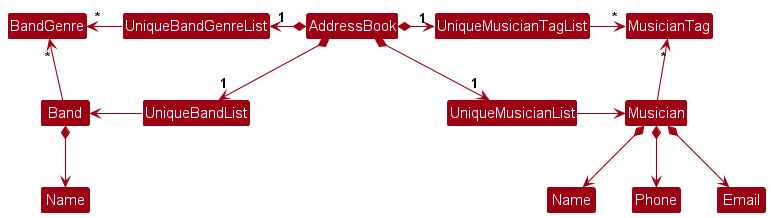

The diagram above was rendered by PlantUML. Its source (embedded in the PNG):
@startuml
!include style.puml
skinparam arrowThickness 1.1
skinparam arrowColor MODEL_COLOR
skinparam classBackgroundColor MODEL_COLOR

Class "Name" as n1
Class "Name" as n2

AddressBook *-right-> "1" UniqueMusicianList
AddressBook *-right-> "1" UniqueMusicianTagList

AddressBook *--> "1" UniqueBandList
AddressBook *-left-> "1" UniqueBandGenreList

UniqueMusicianTagList -[hidden]down- UniqueMusicianList
UniqueMusicianTagList -[hidden]down- UniqueMusicianList

UniqueBandGenreList -[hidden]down- UniqueBandList
UniqueBandGenreList -[hidden]down- UniqueBandList

UniqueMusicianTagList -right-> "*" MusicianTag
UniqueMusicianList -right-> Musician

UniqueBandGenreList -left-> "*" BandGenre
UniqueBandList -left-> Band

Musician -up-> "*" MusicianTag
Band -up-> "*" BandGenre

Musician *--> n1
Musician *--> Phone
Musician *--> Email
Band *--> n2
@enduml